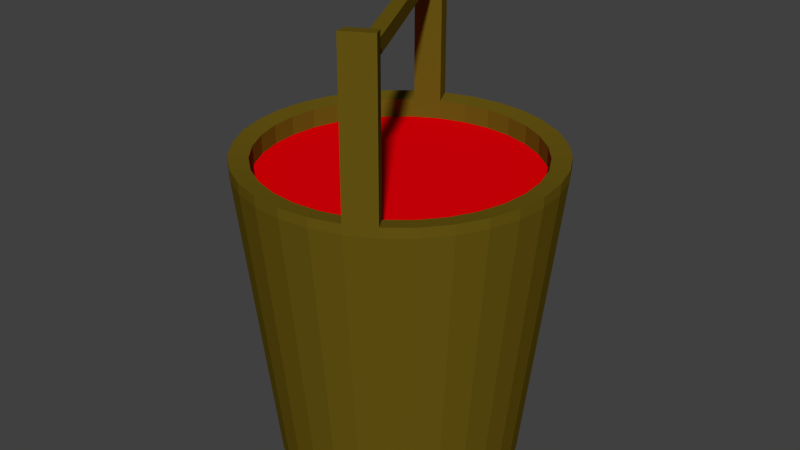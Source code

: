 # Source: RedPaintbucket.blend  (saved by Blender 2.76.0; exported with 4.5.12 LTS)
import bpy
from mathutils import Matrix  # noqa: F401  (used for matrix-valued properties, if any)

bpy.ops.wm.read_factory_settings(use_empty=True)
scene = bpy.context.scene
scene.name = 'Scene'

# ---- collections
col_collection_1 = bpy.data.collections.new('Collection 1'); scene.collection.children.link(col_collection_1)

# ---- materials (node trees are filled in below, after node groups)
mat_material_001 = bpy.data.materials.new('Material.001')
mat_material_001.alpha_threshold = 0.0
mat_material_001.use_transparent_shadow = False
mat_material_001.diffuse_color = (0.1376, 0.09393, 0.006764, 1.0)
mat_material_001.roughness = 0.5
mat_material_002 = bpy.data.materials.new('Material.002')
mat_material_002.alpha_threshold = 0.0
mat_material_002.use_transparent_shadow = False
mat_material_002.diffuse_color = (0.8, 0.0, 0.002575, 1.0)
mat_material_002.roughness = 0.5

# ---- material node trees

# ---- world
world_world = bpy.data.worlds.new('World'); scene.world = world_world
world_world.color = (0.05088, 0.05088, 0.05088)
world_world.use_sun_shadow = False
world_world.sun_shadow_jitter_overblur = 0.0
world_world.cycles.sampling_method = 'MANUAL'
world_world.cycles.sample_map_resolution = 256

# ---- meshes
me_cylinder = bpy.data.meshes.new('Cylinder')
me_cylinder.from_pydata([(2.574e-08, 0.7832, -1.0), (0.0, 1.0, 1.0), (0.1528, 0.7681, -1.0), (0.1951, 0.9808, 1.0), (0.2997, 0.7236, -1.0), (0.3827, 0.9239, 1.0), (0.4351, 0.6512, -1.0), (0.5556, 0.8315, 1.0), (0.5538, 0.5538, -1.0), (0.7071, 0.7071, 1.0), (0.6512, 0.4351, -1.0), (0.8315, 0.5556, 1.0), (0.7236, 0.2997, -1.0), (0.9239, 0.3827, 1.0), (0.7681, 0.1528, -1.0), (0.9808, 0.1951, 1.0), (0.7832, 1.209e-07, -1.0), (1.0, 7.55e-08, 1.0), (0.7681, -0.1528, -1.0), (0.9808, -0.1951, 1.0), (0.7236, -0.2997, -1.0), (0.9239, -0.3827, 1.0), (0.6512, -0.4351, -1.0), (0.8315, -0.5556, 1.0), (0.5538, -0.5538, -1.0), (0.7071, -0.7071, 1.0), (0.4351, -0.6512, -1.0), (0.5556, -0.8315, 1.0), (0.2997, -0.7236, -1.0), (0.3827, -0.9239, 1.0), (0.1528, -0.7681, -1.0), (0.1951, -0.9808, 1.0), (-2.295e-07, -0.7832, -1.0), (-3.258e-07, -1.0, 1.0), (-0.1528, -0.7681, -1.0), (-0.1951, -0.9808, 1.0), (-0.2997, -0.7236, -1.0), (-0.3827, -0.9239, 1.0), (-0.4351, -0.6512, -1.0), (-0.5556, -0.8315, 1.0), (-0.5538, -0.5538, -1.0), (-0.7071, -0.7071, 1.0), (-0.6512, -0.4351, -1.0), (-0.8315, -0.5556, 1.0), (-0.7236, -0.2997, -1.0), (-0.9239, -0.3827, 1.0), (-0.7681, -0.1528, -1.0), (-0.9808, -0.1951, 1.0), (-0.7832, 8.18e-07, -1.0), (-1.0, 9.656e-07, 1.0), (-0.7681, 0.1528, -1.0), (-0.9808, 0.1951, 1.0), (-0.7236, 0.2997, -1.0), (-0.9239, 0.3827, 1.0), (-0.6512, 0.4351, -1.0), (-0.8315, 0.5556, 1.0), (-0.5538, 0.5538, -1.0), (-0.7071, 0.7071, 1.0), (-0.4351, 0.6512, -1.0), (-0.5556, 0.8315, 1.0), (-0.2997, 0.7236, -1.0), (-0.3827, 0.9239, 1.0), (-0.1528, 0.7681, -1.0), (-0.1951, 0.9808, 1.0), (0.0, 1.0, 0.9358), (0.1951, 0.9808, 0.9358), (0.3827, 0.9239, 0.9358), (0.5556, 0.8315, 0.9358), (0.7071, 0.7071, 0.9358), (0.8315, 0.5556, 0.9358), (0.9239, 0.3827, 0.9358), (0.9808, 0.1951, 0.9358), (1.0, 7.55e-08, 0.9358), (0.9808, -0.1951, 0.9358), (0.9239, -0.3827, 0.9358), (0.8315, -0.5556, 0.9358), (0.7071, -0.7071, 0.9358), (0.5556, -0.8315, 0.9358), (0.3827, -0.9239, 0.9358), (0.1951, -0.9808, 0.9358), (-3.258e-07, -1.0, 0.9358), (-0.1951, -0.9808, 0.9358), (-0.3827, -0.9239, 0.9358), (-0.5556, -0.8315, 0.9358), (-0.7071, -0.7071, 0.9358), (-0.8315, -0.5556, 0.9358), (-0.9239, -0.3827, 0.9358), (-0.9808, -0.1951, 0.9358), (-1.0, 9.656e-07, 0.9358), (-0.9808, 0.1951, 0.9358), (-0.9239, 0.3827, 0.9358), (-0.8315, 0.5556, 0.9358), (-0.7071, 0.7071, 0.9358), (-0.5556, 0.8315, 0.9358), (-0.3827, 0.9239, 0.9358), (-0.1951, 0.9808, 0.9358), (0.1715, 0.8623, 0.9829), (7.368e-08, 0.8792, 0.9829), (0.3365, 0.8123, 0.9829), (0.4885, 0.7311, 0.9829), (0.6217, 0.6217, 0.9829), (0.7311, 0.4885, 0.9829), (0.8123, 0.3365, 0.9829), (0.8623, 0.1715, 0.9829), (0.8792, 9.772e-08, 0.9829), (0.8623, -0.1715, 0.9829), (0.8123, -0.3365, 0.9829), (0.7311, -0.4885, 0.9829), (0.6217, -0.6217, 0.9829), (0.4885, -0.7311, 0.9829), (0.3365, -0.8123, 0.9829), (0.1715, -0.8623, 0.9829), (-2.128e-07, -0.8792, 0.9829), (-0.1715, -0.8623, 0.9829), (-0.3365, -0.8123, 0.9829), (-0.4885, -0.7311, 0.9829), (-0.6217, -0.6217, 0.9829), (-0.7311, -0.4885, 0.9829), (-0.8123, -0.3365, 0.9829), (-0.8623, -0.1715, 0.9829), (-0.8792, 8.803e-07, 0.9829), (-0.8623, 0.1715, 0.9829), (-0.8123, 0.3365, 0.9829), (-0.7311, 0.4885, 0.9829), (-0.6217, 0.6217, 0.9829), (-0.4885, 0.7311, 0.9829), (-0.3365, 0.8123, 0.9829), (-0.1715, 0.8623, 0.9829), (0.3827, -0.9239, 1.823), (0.5556, -0.8315, 1.823), (-0.3827, 0.9239, 1.823), (-0.5556, 0.8315, 1.823), (0.3365, -0.8123, 1.806), (0.4885, -0.7311, 1.806), (-0.3365, 0.8123, 1.806), (-0.4885, 0.7311, 1.806), (0.3827, -0.9239, 1.915), (0.5556, -0.8315, 1.915), (-0.3827, 0.9239, 1.915), (-0.5556, 0.8315, 1.915), (0.3365, -0.8123, 1.898), (0.4885, -0.7311, 1.898), (-0.3365, 0.8123, 1.898), (-0.4885, 0.7311, 1.898), (0.3827, -0.9239, 2.011), (0.5556, -0.8315, 2.011), (-0.3827, 0.9239, 2.011), (-0.5556, 0.8315, 2.011), (0.3365, -0.8123, 1.994), (0.4885, -0.7311, 1.994), (-0.3365, 0.8123, 1.994), (-0.4885, 0.7311, 1.994), (-0.3365, 0.8123, 1.806), (-0.4885, 0.7311, 1.806), (-0.3365, 0.8123, 1.898), (-0.4885, 0.7311, 1.898), (-0.3306, 0.7071, -1.0), (-0.4221, 0.9028, 1.0), (-0.4221, 0.9028, 0.9358), (-0.3712, 0.7938, 0.9829), (-0.4221, 0.9028, 1.823), (-0.3712, 0.7938, 1.806), (-0.4221, 0.9028, 1.915), (-0.3712, 0.7938, 1.898), (-0.4221, 0.9028, 2.011), (-0.3712, 0.7938, 1.994), (-0.3712, 0.7938, 1.806), (-0.3712, 0.7938, 1.898), (-0.5065, 0.8577, 1.0), (-0.4454, 0.7541, 0.9829), (-0.5065, 0.8577, 1.823), (-0.4454, 0.7541, 1.806), (-0.5065, 0.8577, 1.915), (-0.4454, 0.7541, 1.898), (-0.5065, 0.8577, 2.011), (-0.4454, 0.7541, 1.994), (-0.4454, 0.7541, 1.806), (-0.4454, 0.7541, 1.898), (-0.3967, 0.6717, -1.0), (-0.5065, 0.8577, 0.9358), (0.4647, -0.77, 1.806), (0.4647, -0.77, 1.898), (0.3905, -0.8097, 1.806), (0.3905, -0.8097, 1.898), (0.1715, 0.8623, 0.8615), (7.368e-08, 0.8792, 0.8615), (0.3365, 0.8123, 0.8615), (0.4885, 0.7311, 0.8615), (0.6217, 0.6217, 0.8615), (0.7311, 0.4885, 0.8615), (0.8123, 0.3365, 0.8615), (0.8623, 0.1715, 0.8615), (0.8792, 9.772e-08, 0.8615), (0.8623, -0.1715, 0.8615), (0.8123, -0.3365, 0.8615), (0.7311, -0.4885, 0.8615), (0.6217, -0.6217, 0.8615), (0.4885, -0.7311, 0.8615), (0.3365, -0.8123, 0.8615), (0.1715, -0.8623, 0.8615), (-2.128e-07, -0.8792, 0.8615), (-0.1715, -0.8623, 0.8615), (-0.3365, -0.8123, 0.8615), (-0.4885, -0.7311, 0.8615), (-0.6217, -0.6217, 0.8615), (-0.7311, -0.4885, 0.8615), (-0.8123, -0.3365, 0.8615), (-0.8623, -0.1715, 0.8615), (-0.8792, 8.803e-07, 0.8615), (-0.8623, 0.1715, 0.8615), (-0.8123, 0.3365, 0.8615), (-0.7311, 0.4885, 0.8615), (-0.6217, 0.6217, 0.8615), (-0.4885, 0.7311, 0.8615), (-0.4454, 0.7541, 0.8615), (-0.1715, 0.8623, 0.8615), (-0.3365, 0.8123, 0.8615), (-0.3712, 0.7938, 0.8615)], [], [(64, 1, 3, 65), (65, 3, 5, 66), (66, 5, 7, 67), (67, 7, 9, 68), (68, 9, 11, 69), (69, 11, 13, 70), (70, 13, 15, 71), (71, 15, 17, 72), (72, 17, 19, 73), (73, 19, 21, 74), (74, 21, 23, 75), (75, 23, 25, 76), (76, 25, 27, 77), (77, 27, 29, 78), (78, 29, 31, 79), (79, 31, 33, 80), (80, 33, 35, 81), (81, 35, 37, 82), (82, 37, 39, 83), (83, 39, 41, 84), (84, 41, 43, 85), (85, 43, 45, 86), (86, 45, 47, 87), (87, 47, 49, 88), (88, 49, 51, 89), (89, 51, 53, 90), (90, 53, 55, 91), (91, 55, 57, 92), (92, 57, 59, 93), (158, 157, 61, 94), (27, 25, 108, 109), (95, 63, 1, 64), (94, 61, 63, 95), (0, 2, 4, 6, 8, 10, 12, 14, 16, 18, 20, 22, 24, 26, 28, 30, 32, 34, 36, 38, 40, 42, 44, 46, 48, 50, 52, 54, 56, 58, 178, 156, 60, 62), (60, 94, 95, 62), (62, 95, 64, 0), (156, 158, 94, 60), (56, 92, 93, 58), (54, 91, 92, 56), (52, 90, 91, 54), (50, 89, 90, 52), (48, 88, 89, 50), (46, 87, 88, 48), (44, 86, 87, 46), (42, 85, 86, 44), (40, 84, 85, 42), (38, 83, 84, 40), (36, 82, 83, 38), (34, 81, 82, 36), (32, 80, 81, 34), (30, 79, 80, 32), (28, 78, 79, 30), (26, 77, 78, 28), (24, 76, 77, 26), (22, 75, 76, 24), (20, 74, 75, 22), (18, 73, 74, 20), (16, 72, 73, 18), (14, 71, 72, 16), (12, 70, 71, 14), (10, 69, 70, 12), (8, 68, 69, 10), (6, 67, 68, 8), (4, 66, 67, 6), (2, 65, 66, 4), (0, 64, 65, 2), (109, 108, 196, 197), (45, 43, 117, 118), (63, 61, 126, 127), (19, 17, 104, 105), (37, 35, 113, 114), (55, 53, 122, 123), (11, 9, 100, 101), (59, 125, 135, 131), (47, 45, 118, 119), (3, 1, 97, 96), (1, 63, 127, 97), (21, 19, 105, 106), (39, 37, 114, 115), (57, 55, 123, 124), (13, 11, 101, 102), (31, 29, 110, 111), (49, 47, 119, 120), (5, 3, 96, 98), (23, 21, 106, 107), (41, 39, 115, 116), (59, 57, 124, 125), (15, 13, 102, 103), (33, 31, 111, 112), (51, 49, 120, 121), (7, 5, 98, 99), (25, 23, 107, 108), (43, 41, 116, 117), (168, 59, 131, 170), (17, 15, 103, 104), (35, 33, 112, 113), (53, 51, 121, 122), (9, 7, 99, 100), (170, 131, 139, 172), (161, 134, 152, 166), (110, 29, 128, 132), (29, 27, 129, 128), (109, 110, 132, 133), (27, 109, 133, 129), (159, 126, 134, 161), (126, 61, 130, 134), (142, 138, 146, 150), (139, 143, 151, 147), (132, 128, 136, 140), (129, 133, 141, 137), (133, 132, 140, 141), (128, 129, 137, 136), (131, 135, 143, 139), (134, 130, 138, 142), (144, 145, 149, 148), (174, 147, 151, 175), (163, 142, 150, 165), (172, 139, 147, 174), (140, 136, 144, 148), (137, 141, 149, 145), (141, 140, 148, 149), (136, 137, 145, 144), (166, 152, 154, 167), (143, 135, 153, 155), (173, 143, 155, 177), (134, 142, 154, 152), (142, 163, 167, 154), (166, 167, 181, 180), (138, 162, 164, 146), (173, 163, 165, 175), (146, 164, 165, 150), (169, 159, 161, 171), (171, 161, 166, 176), (130, 160, 162, 138), (61, 157, 160, 130), (178, 179, 158, 156), (179, 168, 157, 158), (93, 59, 168, 179), (58, 93, 179, 178), (135, 171, 176, 153), (125, 169, 171, 135), (143, 173, 175, 151), (153, 176, 177, 155), (163, 173, 177, 167), (162, 172, 174, 164), (164, 174, 175, 165), (160, 170, 172, 162), (157, 168, 170, 160), (182, 180, 181, 183), (176, 166, 180, 182), (177, 176, 182, 183), (167, 177, 183, 181), (184, 185, 215, 216, 217, 214, 213, 212, 211, 210, 209, 208, 207, 206, 205, 204, 203, 202, 201, 200, 199, 198, 197, 196, 195, 194, 193, 192, 191, 190, 189, 188, 187, 186), (123, 122, 210, 211), (110, 109, 197, 198), (96, 97, 185, 184), (124, 123, 211, 212), (111, 110, 198, 199), (98, 96, 184, 186), (125, 124, 212, 213), (112, 111, 199, 200), (99, 98, 186, 187), (169, 125, 213, 214), (126, 159, 217, 216), (113, 112, 200, 201), (100, 99, 187, 188), (127, 126, 216, 215), (114, 113, 201, 202), (101, 100, 188, 189), (97, 127, 215, 185), (115, 114, 202, 203), (102, 101, 189, 190), (116, 115, 203, 204), (103, 102, 190, 191), (117, 116, 204, 205), (104, 103, 191, 192), (118, 117, 205, 206), (105, 104, 192, 193), (119, 118, 206, 207), (106, 105, 193, 194), (120, 119, 207, 208), (159, 169, 214, 217), (107, 106, 194, 195), (121, 120, 208, 209), (108, 107, 195, 196), (122, 121, 209, 210)])
me_cylinder.polygons.foreach_set('material_index', [0, 0, 0, 0, 0, 0, 0, 0, 0, 0, 0, 0, 0, 0, 0, 0, 0, 0, 0, 0, 0, 0, 0, 0, 0, 0, 0, 0, 0, 0, 0, 0, 0, 0, 0, 0, 0, 0, 0, 0, 0, 0, 0, 0, 0, 0, 0, 0, 0, 0, 0, 0, 0, 0, 0, 0, 0, 0, 0, 0, 0, 0, 0, 0, 0, 0, 0, 0, 0, 0, 0, 0, 0, 0, 0, 0, 0, 0, 0, 0, 0, 0, 0, 0, 0, 0, 0, 0, 0, 0, 0, 0, 0, 0, 0, 0, 0, 0, 0, 0, 0, 0, 0, 0, 0, 0, 0, 0, 0, 0, 0, 0, 0, 0, 0, 0, 0, 0, 0, 0, 0, 0, 0, 0, 0, 0, 0, 0, 0, 0, 0, 0, 0, 0, 0, 0, 0, 0, 0, 0, 0, 0, 0, 0, 0, 0, 0, 0, 0, 0, 0, 0, 1, 0, 0, 0, 0, 0, 0, 0, 0, 0, 0, 0, 0, 0, 0, 0, 0, 0, 0, 0, 0, 0, 0, 0, 0, 0, 0, 0, 0, 0, 0, 0, 0, 0])
me_cylinder.materials.append(mat_material_001)
me_cylinder.materials.append(mat_material_002)
me_cylinder.use_remesh_preserve_volume = False
me_cylinder.use_remesh_preserve_attributes = False
me_cylinder.use_mirror_vertex_groups = False
me_cylinder.update()

# ---- objects
ob_cylinder = bpy.data.objects.new('Cylinder', me_cylinder)

# ---- transforms, parenting, visibility, modifiers, constraints
ob_cylinder.location = (0.0, 0.0, 1.0)
ob_cylinder.lineart.crease_threshold = 0.0

# ---- collection membership
col_collection_1.objects.link(ob_cylinder)

# ---- scene / render settings (as saved in the file)
scene.frame_start = 1; scene.frame_end = 250; scene.frame_set(1)
scene.render.engine = 'BLENDER_EEVEE_NEXT'
scene.render.resolution_percentage = 50
scene.render.dither_intensity = 0.0
scene.cycles.use_denoising = False
scene.cycles.samples = 10
scene.cycles.sampling_pattern = 'TABULATED_SOBOL'
scene.cycles.light_sampling_threshold = 0.0
scene.cycles.use_adaptive_sampling = False
scene.cycles.use_light_tree = False
scene.cycles.blur_glossy = 0.0
scene.cycles.pixel_filter_type = 'GAUSSIAN'
scene.cycles.sample_clamp_indirect = 0.0
scene.view_settings.view_transform = 'Standard'
bpy.context.view_layer.update()

# ---- added for rendering (the .blend has no active camera and no usable light): camera, sun
cam_auto = bpy.data.cameras.new('AutoCamera')
cam_auto.lens = 50.0
cam_auto.sensor_width = 36.0
cam_auto.clip_end = 1000.0
ob_auto_camera = bpy.data.objects.new('AutoCamera', cam_auto)
scene.collection.objects.link(ob_auto_camera)
ob_auto_camera.location = (3.82215, -4.58658, 4.56318)
ob_auto_camera.rotation_euler = (1.09748, -7.21219e-08, 0.694738)
scene.camera = ob_auto_camera
light_auto_sun = bpy.data.lights.new('AutoSun', 'SUN')
light_auto_sun.energy = 3.0
light_auto_sun.angle = 0.0523599
ob_auto_sun = bpy.data.objects.new('AutoSun', light_auto_sun)
scene.collection.objects.link(ob_auto_sun)
ob_auto_sun.rotation_euler = (0.872665, 0.174533, 0.523599)
bpy.context.view_layer.update()
